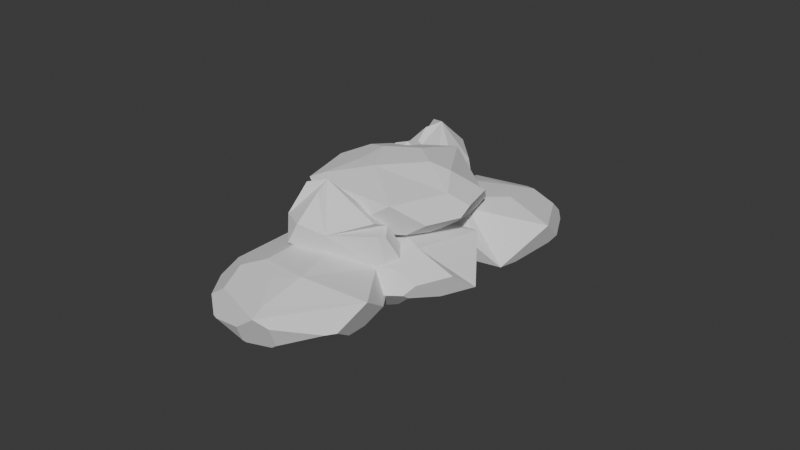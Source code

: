 # Source: enviroment3.blend  (saved by Blender 4.3.34; exported with 4.5.12 LTS)
import bpy
from mathutils import Matrix  # noqa: F401  (used for matrix-valued properties, if any)

bpy.ops.wm.read_factory_settings(use_empty=True)
scene = bpy.context.scene
scene.name = 'Scene'

# ---- collections
col_collection = bpy.data.collections.new('Collection'); scene.collection.children.link(col_collection)

# ---- world
world_world = bpy.data.worlds.new('World'); scene.world = world_world
world_world.use_nodes = True; world_world.node_tree.nodes.clear()
_N = world_world.node_tree.nodes; _L = world_world.node_tree.links
n0 = _N.new('ShaderNodeOutputWorld'); n0.name = 'World Output'; n0.location = (300, 300)
n1 = _N.new('ShaderNodeBackground'); n1.name = 'Background'; n1.location = (10, 300)
n1.inputs[0].default_value = (0.05088, 0.05088, 0.05088, 1.0)
_L.new(n1.outputs[0], n0.inputs[0])
n0.is_active_output = True
world_world.color = (0.05088, 0.05088, 0.05088)
world_world.sun_shadow_jitter_overblur = 0.0

# ---- meshes
me_icosphere_003 = bpy.data.meshes.new('Icosphere.003')
me_icosphere_003.from_pydata([(-0.2764, -0.8506, -0.4472), (-0.7236, -0.5257, 0.4472), (0.2764, 0.8506, 0.4472), (0.8944, 0.0, 0.4472), (0.09901, -0.3047, 0.802), (-0.2592, 0.1883, 0.802), (-0.2592, -0.1883, 0.802), (0.05727, -0.8506, 0.09267), (0.4537, -0.7218, 0.09267), (0.5214, -0.5134, 0.4472), (0.1668, -0.5134, 0.6663), (-0.5672, 0.6394, 0.1343), (-0.7834, 0.3418, 0.1343), (-0.7236, 0.1579, 0.4472), (-0.4705, 0.3418, 0.6406), (-0.3738, 0.6394, 0.4472), (-0.4118, 0.0, -0.7455), (-0.1272, 0.3916, -0.7455), (0.3331, 0.242, -0.7455), (0.3331, -0.242, -0.7455), (-0.1272, -0.3916, -0.7455), (-0.8133, -0.2496, -0.02252), (-0.8133, 0.2496, -0.02252), (-0.601, 0.4039, -0.4472), (-0.4697, 0.0, -0.7097), (-0.4177, -0.6561, -0.4472), (-0.7336, -0.3075, -0.182), (-0.519, -0.1517, -0.6111), (0.4559, -0.3312, -0.6517), (0.7236, -0.1367, -0.4472), (0.7868, -0.3312, -0.1163), (0.5582, -0.6459, -0.1163), (0.4207, -0.4395, -0.5814), (0.4878, -0.6459, -0.2301), (0.1109, -0.7248, -0.4472), (0.2988, 0.6638, -0.4472), (0.7962, 0.3024, -0.06722), (0.7236, 0.07901, -0.4472), (0.4162, 0.3024, -0.6821), (0.3931, 0.7658, 0.2137), (0.7277, 0.3966, -0.06722), (0.36, 0.6638, -0.3481), (0.04305, 0.7468, -0.4472), (-0.1881, 0.5789, -0.6238), (-0.4738, 0.5789, -0.4472), (-0.4192, 0.7468, -0.1615), (0.01374, 0.7681, -0.3886), (-0.3537, 0.7681, -0.1615), (0.04054, 0.8506, 0.06559), (0.2323, 0.7149, 0.5355), (0.01672, 0.3895, 0.7209), (0.2519, 0.2189, 0.7919), (1.213, 0.3003, -0.445), (1.264, 0.8223, 0.4495), (3.064, 0.8084, 0.4495), (2.629, -0.1332, 0.4495), (1.916, 0.3111, 0.8042), (2.168, 0.8569, 0.8042), (1.825, 0.6504, 0.8042), (1.396, 0.04382, 0.09492), (1.731, -0.1903, 0.09493), (1.957, -0.128, 0.4495), (1.763, 0.1445, 0.6686), (2.409, 1.341, 0.1366), (2.02, 1.344, 0.1366), (1.885, 1.197, 0.4495), (2.191, 1.104, 0.6428), (2.515, 1.192, 0.4495), (1.913, 0.8709, -0.7432), (2.425, 0.867, -0.7432), (2.541, 0.431, -0.7432), (2.101, 0.1655, -0.7432), (1.713, 0.4374, -0.7432), (1.465, 1.043, -0.02027), (1.92, 1.317, -0.02027), (2.176, 1.238, -0.445), (1.881, 0.9155, -0.7074), (1.313, 0.5156, -0.445), (1.456, 0.9497, -0.1797), (1.716, 0.8702, -0.6089), (2.087, 0.02223, -0.6495), (2.411, -0.0769, -0.445), (2.269, -0.2322, -0.1141), (1.857, -0.229, -0.1141), (1.97, -0.01009, -0.5791), (1.819, -0.1749, -0.2279), (1.54, 0.07159, -0.445), (2.906, 0.6887, -0.445), (2.85, 0.1081, -0.06496), (2.607, 0.04141, -0.445), (2.642, 0.4002, -0.6798), (3.051, 0.6721, 0.216), (2.898, 0.2124, -0.06496), (2.94, 0.6416, -0.3459), (2.841, 0.9309, -0.445), (2.562, 1.016, -0.6215), (2.405, 1.236, -0.445), (2.588, 1.286, -0.1592), (2.845, 0.9651, -0.3863), (2.643, 1.248, -0.1592), (2.934, 0.9897, 0.06785), (2.916, 0.7679, 0.5377), (2.502, 0.7551, 0.7232), (2.476, 0.4807, 0.7942), (1.836, 0.7215, 0.8536), (1.532, 0.3756, 2.173), (1.185, 0.4549, 1.483), (1.373, 0.6687, 0.6668), (1.795, 0.4043, 0.3234), (1.574, 0.379, 0.2341), (1.566, 0.03478, 0.02335), (1.783, -0.1527, -0.0176), (1.789, -0.2245, 0.02146), (1.631, -0.2892, 0.1742), (1.67, -0.3604, 0.54), (1.851, -0.3396, 0.6134), (1.925, -0.2556, 0.2929), (1.514, 0.5776, 2.063), (1.293, 0.6282, 1.623), (1.6, 0.7539, 1.326), (1.322, 0.106, 1.317), (1.682, -0.2063, 1.249), (1.629, -0.3361, 0.6567), (1.406, -0.1431, 0.6989), (1.864, -0.1021, 1.46), (1.943, -0.1497, 1.23), (1.902, -0.2162, 1.176), (1.954, 0.4191, 0.7105), (1.924, 0.07563, 0.1679), (1.939, -0.2332, 0.3111), (1.363, 0.2292, 0.3978), (1.395, -0.1217, 0.5889), (1.533, -0.2039, 0.1928), (1.513, 0.01301, 0.07474), (2.005, 0.3307, 1.264), (1.699, 0.4441, 2.012), (1.893, 0.6154, 1.399), (1.237, 0.3016, 1.102), (1.373, -0.06536, 0.6156), (1.348, 0.2117, 0.4647), (1.624, -1.049, -0.3102), (1.023, -1.026, 0.4764), (0.8725, 0.6172, 0.1375), (1.929, 0.3135, 0.3869), (1.502, -0.3695, 0.7959), (0.8898, -0.1935, 0.6513), (1.144, -0.4856, 0.7529), (1.865, -0.8398, 0.237), (2.086, -0.5116, 0.2151), (1.985, -0.2995, 0.5134), (1.701, -0.4967, 0.7196), (0.3694, -0.04264, -0.1437), (0.402, -0.3979, -0.07048), (0.5614, -0.496, 0.292), (0.6273, -0.2014, 0.4427), (0.5086, 0.07885, 0.1734), (0.9548, -0.4774, -0.8405), (0.9119, -0.009796, -0.9369), (1.372, 0.1394, -0.8816), (1.699, -0.236, -0.7511), (1.441, -0.6172, -0.7256), (0.7842, -0.8789, -0.06776), (0.4467, -0.4917, -0.2024), (0.5235, -0.2635, -0.6592), (0.9084, -0.5096, -0.8068), (1.383, -0.98, -0.3673), (0.8913, -0.8831, -0.208), (0.9689, -0.6524, -0.6695), (1.851, -0.2314, -0.6299), (1.921, 0.08019, -0.4705), (2.09, -0.02355, -0.08715), (2.124, -0.3993, -0.009656), (1.895, -0.3334, -0.5319), (2.074, -0.4435, -0.125), (1.841, -0.7287, -0.3316), (1.049, 0.4562, -0.7001), (1.667, 0.4748, -0.209), (1.775, 0.2475, -0.5286), (1.393, 0.236, -0.8322), (1.029, 0.6111, -0.0679), (1.55, 0.5084, -0.2366), (1.093, 0.4947, -0.5997), (0.7936, 0.3734, -0.7308), (0.7334, 0.1043, -0.8685), (0.5043, -0.05455, -0.7023), (0.4228, 0.1163, -0.4619), (0.7542, 0.3749, -0.6793), (0.4595, 0.1706, -0.4655), (0.7027, 0.469, -0.2494), (0.9266, 0.4893, 0.2603), (0.9718, 0.1189, 0.5254), (1.268, 0.1243, 0.6496), (-0.3117, -0.1365, 0.8572), (-0.1805, -0.5722, 2.162), (-0.4393, -0.7866, 1.45), (-0.5203, -0.5173, 0.6431), (-0.04324, -0.3398, 0.3286), (-0.143, -0.5219, 0.2262), (0.1652, -0.7183, 0.01922), (0.4554, -0.6575, -0.006346), (0.3266, -0.4236, 0.1849), (0.5235, -0.6929, 0.03396), (0.4925, -0.8508, 0.1778), (0.575, -0.8641, 0.5467), (0.657, -0.7145, 0.6308), (0.6251, -0.6087, 0.3139), (-0.3721, -0.4725, 2.049), (-0.537, -0.6091, 1.595), (-0.4768, -0.3025, 1.315), (-0.04663, -0.8755, 1.297), (0.4368, -0.7743, 1.255), (0.5295, -0.8826, 0.6606), (0.2307, -0.9451, 0.6869), (0.4419, -0.5798, 1.475), (0.5314, -0.5435, 1.251), (0.5689, -0.6116, 1.195), (0.02848, -0.2136, 0.725), (0.6125, -0.5857, 0.3327), (-0.127, -0.768, 0.3789), (0.2059, -0.9411, 0.576), (0.3605, -0.8784, 0.1895), (0.1548, -0.7714, 0.06763), (0.1317, -0.229, 1.283), (-0.1477, -0.4051, 2.01), (-0.1887, -0.1564, 1.407), (-0.2686, -0.8294, 1.074), (0.1425, -0.9267, 0.6007), (-0.1203, -0.79, 0.445), (1.177, -1.275, -0.3125), (0.826, -1.724, 0.4741), (-0.7515, -0.9389, 0.1352), (0.1042, -0.2931, 0.3847), (0.4913, -0.9959, 0.7936), (-0.004666, -1.37, 0.649), (0.4006, -1.335, 0.7506), (1.118, -0.9752, 0.2347), (0.941, -0.6247, 0.2128), (0.6927, -0.586, 0.5111), (0.716, -0.9127, 0.7174), (-0.4273, -1.687, -0.146), (-0.0862, -1.857, -0.07274), (0.09045, -1.788, 0.2897), (-0.1414, -1.576, 0.4404), (-0.4614, -1.514, 0.1711), (0.2893, -1.476, -0.8427), (-0.1596, -1.252, -0.9392), (-0.04309, -0.8171, -0.8839), (0.4778, -0.7714, -0.7533), (0.6832, -1.179, -0.7279), (0.5609, -1.827, -0.07002), (0.02366, -1.874, -0.2047), (-0.1418, -1.69, -0.6614), (0.2931, -1.529, -0.809), (0.9811, -1.422, -0.3695), (0.6234, -1.747, -0.2103), (0.4561, -1.561, -0.6718), (0.5573, -0.6517, -0.6321), (0.312, -0.4272, -0.4727), (0.4988, -0.3545, -0.0894), (0.8595, -0.534, -0.01192), (0.6737, -0.6744, -0.5342), (0.872, -0.5972, -0.1273), (1.004, -0.9323, -0.3339), (-0.5083, -0.8914, -0.7024), (-0.1862, -0.4062, -0.2112), (0.0799, -0.4476, -0.5309), (-0.1191, -0.7475, -0.8345), (-0.6599, -0.8216, -0.07016), (-0.281, -0.4777, -0.2389), (-0.5191, -0.8364, -0.602), (-0.573, -1.133, -0.7331), (-0.3613, -1.327, -0.8707), (-0.3424, -1.59, -0.7045), (-0.5425, -1.559, -0.4642), (-0.596, -1.163, -0.6815), (-0.5718, -1.501, -0.4678), (-0.7098, -1.151, -0.2516), (-0.6055, -0.9673, 0.2581), (-0.2438, -1.136, 0.5231), (-0.0864, -0.9052, 0.6474), (0.6226, -1.088, 0.9432), (0.1753, -0.7631, 1.838), (1.175, 0.6133, 1.838), (1.793, -0.2374, 1.838), (0.998, -0.5421, 2.192), (0.6397, -0.04904, 2.192), (0.6397, -0.4257, 2.192), (0.9562, -1.088, 1.483), (1.353, -0.9592, 1.483), (1.42, -0.7508, 1.838), (1.066, -0.7508, 2.057), (0.3318, 0.402, 1.525), (0.1156, 0.1044, 1.525), (0.1753, -0.07946, 1.838), (0.4285, 0.1044, 2.031), (0.5252, 0.402, 1.838), (0.4872, -0.2374, 0.645), (0.7717, 0.1543, 0.645), (1.232, 0.004675, 0.645), (1.232, -0.4794, 0.645), (0.7717, -0.629, 0.645), (0.08563, -0.487, 1.368), (0.08563, 0.01225, 1.368), (0.298, 0.1665, 0.9432), (0.4292, -0.2374, 0.6808), (0.4812, -0.8935, 0.9432), (0.1654, -0.5449, 1.208), (0.3799, -0.389, 0.7793), (1.355, -0.5686, 0.7387), (1.623, -0.3741, 0.9432), (1.686, -0.5686, 1.274), (1.457, -0.8833, 1.274), (1.32, -0.6768, 0.8091), (1.387, -0.8833, 1.16), (1.01, -0.9622, 0.9432), (1.198, 0.4264, 0.9432), (1.695, 0.065, 1.323), (1.623, -0.1584, 0.9432), (1.315, 0.065, 0.7084), (1.292, 0.5284, 1.604), (1.627, 0.1592, 1.323), (1.259, 0.4264, 1.042), (0.942, 0.5095, 0.9432), (0.7108, 0.3415, 0.7667), (0.4251, 0.3415, 0.9432), (0.4797, 0.5095, 1.229), (0.9127, 0.5308, 1.002), (0.5452, 0.5308, 1.229), (0.9395, 0.6133, 1.456), (1.131, 0.4775, 1.926), (0.9157, 0.1522, 2.111), (1.151, -0.01847, 2.182), (-0.1093, -0.05655, 0.7457), (0.3302, -0.2592, 2.051), (0.3296, -0.5794, 1.338), (0.05801, -0.4542, 0.5316), (0.2347, -0.009761, 0.2171), (0.3148, -0.1999, 0.1147), (0.6799, -0.1214, -0.09228), (0.8255, 0.1173, -0.1178), (0.5504, 0.1863, 0.07337), (0.8997, 0.1399, -0.07754), (1.006, 0.01297, 0.06634), (1.072, 0.06032, 0.4352), (1.007, 0.2165, 0.5193), (0.8999, 0.2658, 0.2024), (0.1213, -0.323, 1.937), (0.121, -0.5271, 1.483), (-0.08614, -0.2804, 1.204), (0.6647, -0.3713, 1.186), (0.9072, 0.02624, 1.143), (1.057, 0.01686, 0.5491), (0.9068, -0.2288, 0.5754), (0.7537, 0.1602, 1.363), (0.7844, 0.2456, 1.139), (0.8646, 0.2255, 1.084), (0.181, 0.1238, 0.6135), (0.8728, 0.2725, 0.2212), (0.524, -0.354, 0.2674), (0.887, -0.2431, 0.4645), (0.94, -0.09561, 0.07797), (0.7158, -0.1641, -0.04387), (0.2626, 0.1838, 1.171), (0.2173, -0.1248, 1.898), (-0.01081, 0.01404, 1.296), (0.4786, -0.4918, 0.9628), (0.8328, -0.2767, 0.4892), (0.5463, -0.3642, 0.3335)], [], [(22, 21, 1, 13, 12), (29, 28, 19, 18, 38, 37), (31, 30, 3, 9, 8), (45, 44, 23, 22, 12, 11), (18, 17, 43, 42, 35, 38), (30, 29, 37, 36, 3), (10, 9, 3, 51, 4), (1, 10, 4, 6), (14, 13, 1, 6, 5), (3, 2, 49, 51), (7, 8, 9, 10), (0, 7, 10, 1), (11, 12, 13, 14, 15), (17, 16, 24, 23, 44, 43), (16, 17, 18, 19, 20), (21, 26, 25, 0, 1), (27, 26, 21, 22, 23, 24), (25, 26, 27), (16, 20, 0, 25, 27, 24), (0, 34, 33, 31, 8, 7), (20, 19, 28, 32, 34, 0), (32, 33, 34), (28, 29, 30, 31, 33, 32), (36, 40, 39, 2, 3), (35, 41, 40, 36, 37, 38), (39, 40, 41), (48, 47, 45, 11, 15, 2), (42, 43, 44, 45, 47, 46), (46, 47, 48), (39, 41, 35, 42, 46, 48, 2), (2, 15, 14, 5, 50, 49), (4, 51, 5, 6), (49, 50, 51), (51, 50, 5), (74, 73, 53, 65, 64), (81, 80, 71, 70, 90, 89), (83, 82, 55, 61, 60), (97, 96, 75, 74, 64, 63), (70, 69, 95, 94, 87, 90), (82, 81, 89, 88, 55), (62, 61, 55, 103, 56), (53, 62, 56, 58), (66, 65, 53, 58, 57), (55, 54, 101, 103), (59, 60, 61, 62), (52, 59, 62, 53), (63, 64, 65, 66, 67), (69, 68, 76, 75, 96, 95), (68, 69, 70, 71, 72), (73, 78, 77, 52, 53), (79, 78, 73, 74, 75, 76), (77, 78, 79), (68, 72, 52, 77, 79, 76), (52, 86, 85, 83, 60, 59), (72, 71, 80, 84, 86, 52), (84, 85, 86), (80, 81, 82, 83, 85, 84), (88, 92, 91, 54, 55), (87, 93, 92, 88, 89, 90), (91, 92, 93), (100, 99, 97, 63, 67, 54), (94, 95, 96, 97, 99, 98), (98, 99, 100), (91, 93, 87, 94, 98, 100, 54), (54, 67, 66, 57, 102, 101), (56, 103, 57, 58), (101, 102, 103), (103, 102, 57), (104, 107, 118, 119), (118, 106, 105, 117), (105, 124, 134, 135), (118, 107, 106), (111, 112, 113, 132, 133, 110), (104, 127, 128, 108), (117, 105, 135, 136, 119), (134, 125, 129), (104, 108, 109, 107), (106, 120, 105), (132, 113, 114, 122, 123, 131), (122, 114, 115, 126, 121), (108, 128, 111, 110, 109), (129, 116, 112, 111, 128), (112, 116, 115, 114, 113), (126, 115, 116, 129, 125), (117, 119, 118), (119, 136, 104), (120, 123, 122, 121), (107, 109, 110, 133, 130), (124, 121, 126, 125, 134), (105, 120, 121, 124), (134, 129, 128, 127), (106, 137, 138, 131, 123, 120), (130, 133, 132, 131, 138, 139), (134, 136, 135), (134, 127, 104, 136), (137, 139, 138), (107, 130, 139, 137, 106), (162, 161, 141, 153, 152), (169, 168, 159, 158, 178, 177), (171, 170, 143, 149, 148), (185, 184, 163, 162, 152, 151), (158, 157, 183, 182, 175, 178), (170, 169, 177, 176, 143), (150, 149, 143, 191, 144), (141, 150, 144, 146), (154, 153, 141, 146, 145), (143, 142, 189, 191), (147, 148, 149, 150), (140, 147, 150, 141), (151, 152, 153, 154, 155), (157, 156, 164, 163, 184, 183), (156, 157, 158, 159, 160), (161, 166, 165, 140, 141), (167, 166, 161, 162, 163, 164), (165, 166, 167), (156, 160, 140, 165, 167, 164), (140, 174, 173, 171, 148, 147), (160, 159, 168, 172, 174, 140), (172, 173, 174), (168, 169, 170, 171, 173, 172), (176, 180, 179, 142, 143), (175, 181, 180, 176, 177, 178), (179, 180, 181), (188, 187, 185, 151, 155, 142), (182, 183, 184, 185, 187, 186), (186, 187, 188), (179, 181, 175, 182, 186, 188, 142), (142, 155, 154, 145, 190, 189), (144, 191, 145, 146), (189, 190, 191), (191, 190, 145), (192, 195, 207, 208), (207, 194, 193, 206), (193, 213, 222, 223), (207, 195, 194), (199, 201, 202, 220, 221, 198), (192, 216, 200, 196), (206, 193, 223, 224, 208), (222, 214, 217), (192, 196, 197, 195), (194, 209, 193), (220, 202, 203, 211, 212, 219), (211, 203, 204, 215, 210), (196, 200, 199, 198, 197), (217, 205, 201, 199, 200), (201, 205, 204, 203, 202), (215, 204, 205, 217, 214), (206, 208, 207), (208, 224, 192), (209, 212, 211, 210), (195, 197, 198, 221, 218), (213, 210, 215, 214, 222), (193, 209, 210, 213), (222, 217, 200, 216), (194, 225, 226, 219, 212, 209), (218, 221, 220, 219, 226, 227), (222, 224, 223), (222, 216, 192, 224), (225, 227, 226), (195, 218, 227, 225, 194), (250, 249, 229, 241, 240), (257, 256, 247, 246, 266, 265), (259, 258, 231, 237, 236), (273, 272, 251, 250, 240, 239), (246, 245, 271, 270, 263, 266), (258, 257, 265, 264, 231), (238, 237, 231, 279, 232), (229, 238, 232, 234), (242, 241, 229, 234, 233), (231, 230, 277, 279), (235, 236, 237, 238), (228, 235, 238, 229), (239, 240, 241, 242, 243), (245, 244, 252, 251, 272, 271), (244, 245, 246, 247, 248), (249, 254, 253, 228, 229), (255, 254, 249, 250, 251, 252), (253, 254, 255), (244, 248, 228, 253, 255, 252), (228, 262, 261, 259, 236, 235), (248, 247, 256, 260, 262, 228), (260, 261, 262), (256, 257, 258, 259, 261, 260), (264, 268, 267, 230, 231), (263, 269, 268, 264, 265, 266), (267, 268, 269), (276, 275, 273, 239, 243, 230), (270, 271, 272, 273, 275, 274), (274, 275, 276), (267, 269, 263, 270, 274, 276, 230), (230, 243, 242, 233, 278, 277), (232, 279, 233, 234), (277, 278, 279), (279, 278, 233), (302, 301, 281, 293, 292), (309, 308, 299, 298, 318, 317), (311, 310, 283, 289, 288), (325, 324, 303, 302, 292, 291), (298, 297, 323, 322, 315, 318), (310, 309, 317, 316, 283), (290, 289, 283, 331, 284), (281, 290, 284, 286), (294, 293, 281, 286, 285), (283, 282, 329, 331), (287, 288, 289, 290), (280, 287, 290, 281), (291, 292, 293, 294, 295), (297, 296, 304, 303, 324, 323), (296, 297, 298, 299, 300), (301, 306, 305, 280, 281), (307, 306, 301, 302, 303, 304), (305, 306, 307), (296, 300, 280, 305, 307, 304), (280, 314, 313, 311, 288, 287), (300, 299, 308, 312, 314, 280), (312, 313, 314), (308, 309, 310, 311, 313, 312), (316, 320, 319, 282, 283), (315, 321, 320, 316, 317, 318), (319, 320, 321), (328, 327, 325, 291, 295, 282), (322, 323, 324, 325, 327, 326), (326, 327, 328), (319, 321, 315, 322, 326, 328, 282), (282, 295, 294, 285, 330, 329), (284, 331, 285, 286), (329, 330, 331), (331, 330, 285), (332, 335, 347, 348), (347, 334, 333, 346), (333, 353, 362, 363), (347, 335, 334), (339, 341, 342, 360, 361, 338), (332, 356, 340, 336), (346, 333, 363, 364, 348), (362, 354, 357), (332, 336, 337, 335), (334, 349, 333), (360, 342, 343, 351, 352, 359), (351, 343, 344, 355, 350), (336, 340, 339, 338, 337), (357, 345, 341, 339, 340), (341, 345, 344, 343, 342), (355, 344, 345, 357, 354), (346, 348, 347), (348, 364, 332), (349, 352, 351, 350), (335, 337, 338, 361, 358), (353, 350, 355, 354, 362), (333, 349, 350, 353), (362, 357, 340, 356), (334, 365, 366, 359, 352, 349), (358, 361, 360, 359, 366, 367), (362, 364, 363), (362, 356, 332, 364), (365, 367, 366), (335, 358, 367, 365, 334)])
_uv = me_icosphere_003.uv_layers.new(name='UVMap')
_uv.uv.foreach_set('vector', [0.775, 0.2322, 0.8613, 0.2322, 0.9091, 0.3149, 0.7909, 0.3149, 0.7591, 0.2598, 0.34, 0.1575, 0.3064, 0.09921, 0.3218, 0.0725, 0.4055, 0.0725, 0.4159, 0.09056, 0.3773, 0.1575, 0.2391, 0.2157, 0.3064, 0.2157, 0.3636, 0.3149, 0.2539, 0.3149, 0.2179, 0.2525, 0.6654, 0.2078, 0.6944, 0.1575, 0.7319, 0.1575, 0.775, 0.2322, 0.7591, 0.2598, 0.6955, 0.2598, 0.5036, 0.0725, 0.5873, 0.0725, 0.6073, 0.1072, 0.5783, 0.1575, 0.5318, 0.1575, 0.4932, 0.09056, 0.3064, 0.2157, 0.34, 0.1575, 0.3773, 0.1575, 0.4159, 0.2244, 0.3636, 0.3149, 0.2179, 0.3773, 0.2539, 0.3149, 0.3636, 0.3149, 0.3529, 0.4157, 0.2402, 0.416, 0.0, 0.3149, 0.1458, 0.3773, 0.1235, 0.416, 0.05834, 0.416, 0.7591, 0.37, 0.7909, 0.3149, 0.9091, 0.3149, 0.8507, 0.416, 0.7856, 0.416, 0.3636, 0.3149, 0.5455, 0.3149, 0.5309, 0.3401, 0.4388, 0.4159, 0.1458, 0.2525, 0.2179, 0.2525, 0.2539, 0.3149, 0.1799, 0.3773, 0.09091, 0.1575, 0.1458, 0.2525, 0.1799, 0.3773, 0.0, 0.3149, 0.6955, 0.2598, 0.7591, 0.2598, 0.7909, 0.3149, 0.7591, 0.37, 0.6637, 0.3149, 0.6854, 0.0725, 0.7691, 0.0725, 0.775, 0.0827, 0.7319, 0.1575, 0.6944, 0.1575, 0.6654, 0.1072, 0.8672, 0.0725, 0.6854, 0.0725, 0.5036, 0.0725, 0.3218, 0.0725, 0.14, 0.0725, 0.8613, 0.2322, 0.8776, 0.2042, 0.9584, 0.1575, 1.0, 0.1575, 0.9091, 0.3149, 0.8236, 0.1108, 0.8776, 0.2042, 0.8613, 0.2322, 0.775, 0.2322, 0.7319, 0.1575, 0.775, 0.0827, 0.9584, 0.1575, 0.8776, 0.2042, 0.8236, 0.1108, 0.8672, 0.0725, 0.9509, 0.0725, 1.0, 0.1575, 0.9584, 0.1575, 0.8776, 0.1108, 0.8613, 0.0827, 0.09091, 0.1575, 0.1613, 0.1575, 0.2275, 0.1957, 0.2391, 0.2157, 0.2179, 0.2525, 0.1458, 0.2525, 0.14, 0.0725, 0.2237, 0.0725, 0.2391, 0.09921, 0.2275, 0.1192, 0.1613, 0.1575, 0.09091, 0.1575, 0.2275, 0.1192, 0.2275, 0.1957, 0.1613, 0.1575, 0.2391, 0.09921, 0.34, 0.1575, 0.3064, 0.2157, 0.2391, 0.2157, 0.2275, 0.1957, 0.2275, 0.1192, 0.4159, 0.2244, 0.4361, 0.2244, 0.5217, 0.2738, 0.5455, 0.3149, 0.3636, 0.3149, 0.5318, 0.1575, 0.5217, 0.1749, 0.4361, 0.2244, 0.4159, 0.2244, 0.3773, 0.1575, 0.4159, 0.09056, 0.5217, 0.2738, 0.4361, 0.2244, 0.5217, 0.1749, 0.5842, 0.2477, 0.6535, 0.2078, 0.6654, 0.2078, 0.6955, 0.2598, 0.6637, 0.3149, 0.5455, 0.3149, 0.5783, 0.1575, 0.6073, 0.1072, 0.6944, 0.1575, 0.6654, 0.2078, 0.6535, 0.2078, 0.5842, 0.1678, 0.5842, 0.1678, 0.6535, 0.2078, 0.5842, 0.2477, 0.5217, 0.2738, 0.5217, 0.1749, 0.5318, 0.1575, 0.5783, 0.1575, 0.5842, 0.1678, 0.5842, 0.2477, 0.5455, 0.3149, 0.5455, 0.3149, 0.6637, 0.3149, 0.6955, 0.37, 0.6689, 0.416, 0.6128, 0.3929, 0.56, 0.3401, 0.1235, 0.416, 0.3529, 0.4157, 0.6689, 0.416, 0.8507, 0.416, 0.5309, 0.3401, 0.6128, 0.3929, 0.3529, 0.4157, 0.3529, 0.4157, 0.576, 0.3929, 0.6689, 0.416, 0.775, 0.2322, 0.8613, 0.2322, 0.9091, 0.3149, 0.7909, 0.3149, 0.7591, 0.2598, 0.34, 0.1575, 0.3064, 0.09921, 0.3218, 0.0725, 0.4055, 0.0725, 0.4159, 0.09056, 0.3773, 0.1575, 0.2391, 0.2157, 0.3064, 0.2157, 0.3636, 0.3149, 0.2539, 0.3149, 0.2179, 0.2525, 0.6654, 0.2078, 0.6944, 0.1575, 0.7319, 0.1575, 0.775, 0.2322, 0.7591, 0.2598, 0.6955, 0.2598, 0.5036, 0.0725, 0.5873, 0.0725, 0.6073, 0.1072, 0.5783, 0.1575, 0.5318, 0.1575, 0.4932, 0.09056, 0.3064, 0.2157, 0.34, 0.1575, 0.3773, 0.1575, 0.4159, 0.2244, 0.3636, 0.3149, 0.2179, 0.3773, 0.2539, 0.3149, 0.3636, 0.3149, 0.3529, 0.4157, 0.2402, 0.416, 0.0, 0.3149, 0.1458, 0.3773, 0.1235, 0.416, 0.05834, 0.416, 0.7591, 0.37, 0.7909, 0.3149, 0.9091, 0.3149, 0.8507, 0.416, 0.7856, 0.416, 0.3636, 0.3149, 0.5455, 0.3149, 0.5309, 0.3401, 0.4388, 0.4159, 0.1458, 0.2525, 0.2179, 0.2525, 0.2539, 0.3149, 0.1799, 0.3773, 0.09091, 0.1575, 0.1458, 0.2525, 0.1799, 0.3773, 0.0, 0.3149, 0.6955, 0.2598, 0.7591, 0.2598, 0.7909, 0.3149, 0.7591, 0.37, 0.6637, 0.3149, 0.6854, 0.0725, 0.7691, 0.0725, 0.775, 0.0827, 0.7319, 0.1575, 0.6944, 0.1575, 0.6654, 0.1072, 0.8672, 0.0725, 0.6854, 0.0725, 0.5036, 0.0725, 0.3218, 0.0725, 0.14, 0.0725, 0.8613, 0.2322, 0.8776, 0.2042, 0.9584, 0.1575, 1.0, 0.1575, 0.9091, 0.3149, 0.8236, 0.1108, 0.8776, 0.2042, 0.8613, 0.2322, 0.775, 0.2322, 0.7319, 0.1575, 0.775, 0.0827, 0.9584, 0.1575, 0.8776, 0.2042, 0.8236, 0.1108, 0.8672, 0.0725, 0.9509, 0.0725, 1.0, 0.1575, 0.9584, 0.1575, 0.8776, 0.1108, 0.8613, 0.0827, 0.09091, 0.1575, 0.1613, 0.1575, 0.2275, 0.1957, 0.2391, 0.2157, 0.2179, 0.2525, 0.1458, 0.2525, 0.14, 0.0725, 0.2237, 0.0725, 0.2391, 0.09921, 0.2275, 0.1192, 0.1613, 0.1575, 0.09091, 0.1575, 0.2275, 0.1192, 0.2275, 0.1957, 0.1613, 0.1575, 0.2391, 0.09921, 0.34, 0.1575, 0.3064, 0.2157, 0.2391, 0.2157, 0.2275, 0.1957, 0.2275, 0.1192, 0.4159, 0.2244, 0.4361, 0.2244, 0.5217, 0.2738, 0.5455, 0.3149, 0.3636, 0.3149, 0.5318, 0.1575, 0.5217, 0.1749, 0.4361, 0.2244, 0.4159, 0.2244, 0.3773, 0.1575, 0.4159, 0.09056, 0.5217, 0.2738, 0.4361, 0.2244, 0.5217, 0.1749, 0.5842, 0.2477, 0.6535, 0.2078, 0.6654, 0.2078, 0.6955, 0.2598, 0.6637, 0.3149, 0.5455, 0.3149, 0.5783, 0.1575, 0.6073, 0.1072, 0.6944, 0.1575, 0.6654, 0.2078, 0.6535, 0.2078, 0.5842, 0.1678, 0.5842, 0.1678, 0.6535, 0.2078, 0.5842, 0.2477, 0.5217, 0.2738, 0.5217, 0.1749, 0.5318, 0.1575, 0.5783, 0.1575, 0.5842, 0.1678, 0.5842, 0.2477, 0.5455, 0.3149, 0.5455, 0.3149, 0.6637, 0.3149, 0.6955, 0.37, 0.6689, 0.416, 0.6128, 0.3929, 0.56, 0.3401, 0.1235, 0.416, 0.3529, 0.4157, 0.6689, 0.416, 0.8507, 0.416, 0.5309, 0.3401, 0.6128, 0.3929, 0.3529, 0.4157, 0.3529, 0.4157, 0.576, 0.3929, 0.6689, 0.416, 0.2727, 0.1575, 0.4545, 0.1575, 0.4574, 0.01278, 0.3451, 0.07761, 0.6693, 0.1003, 0.6364, 0.1575, 0.8182, 0.1575, 0.7852, 0.1003, 0.8182, 0.1575, 0.8964, 0.293, 0.8302, 0.2185, 0.8938, 0.1575, 0.6034, 0.1003, 0.4545, 0.1575, 0.6364, 0.1575, 0.4071, 0.3902, 0.4188, 0.4105, 0.4903, 0.4105, 0.51, 0.3763, 0.4746, 0.3149, 0.4506, 0.3149, 0.2727, 0.1575, 0.2327, 0.2267, 0.2767, 0.3149, 0.3202, 0.2396, 0.8512, 0.1003, 0.8182, 0.1575, 0.8938, 0.1575, 0.1662, 0.1575, 1.223, 0.0008185, 0.1286, 0.2227, 0.02533, 0.3149, 0.1791, 0.4031, 0.2727, 0.1575, 0.3202, 0.2396, 0.4071, 0.2396, 0.4545, 0.1575, 0.6364, 0.1575, 0.6825, 0.2374, 0.8182, 0.1575, 0.5809, 0.3763, 0.6006, 0.4105, 0.6721, 0.4105, 0.6825, 0.3924, 0.6378, 0.3149, 0.6163, 0.3149, 0.772, 0.3924, 0.7825, 0.4105, 0.8539, 0.4105, 0.8964, 0.3369, 0.8168, 0.3149, 0.3202, 0.2396, 0.2767, 0.3149, 0.4071, 0.3902, 0.4506, 0.3149, 0.4071, 0.2396, 0.2327, 0.4031, 0.237, 0.4105, 0.3084, 0.4105, 0.3202, 0.3902, 0.2767, 0.3149, 0.3084, 0.4105, 0.1266, 0.4105, 0.8539, 0.4105, 0.6721, 0.4105, 0.4903, 0.4105, 0.01267, 0.3369, 0.05519, 0.4105, 0.1266, 0.4105, 0.1309, 0.4031, 0.02533, 0.3149, 0.8512, 0.1003, 0.3749, 0.1003, 0.6346, 0.1003, 0.2247, 0.06355, 0.1662, 0.1575, 0.2727, 0.1575, 0.6825, 0.2374, 0.6378, 0.3149, 0.772, 0.3924, 0.8168, 0.3149, 0.4545, 0.1575, 0.4071, 0.2396, 0.4506, 0.3149, 0.4746, 0.3149, 0.51, 0.2536, 0.8964, 0.293, 0.8168, 0.3149, 0.01267, 0.3369, 0.02533, 0.3149, 0.8302, 0.2185, 0.8182, 0.1575, 0.6825, 0.2374, 0.8168, 0.3149, 0.8964, 0.293, 0.1286, 0.2227, 0.1791, 0.4031, 0.2767, 0.3149, 0.2327, 0.2267, 0.6364, 0.1575, 0.6088, 0.2052, 0.6088, 0.302, 0.6163, 0.3149, 0.6378, 0.3149, 0.6825, 0.2374, 0.51, 0.2536, 0.4746, 0.3149, 0.5809, 0.3763, 0.6163, 0.3149, 0.6088, 0.302, 0.5249, 0.2536, 0.1285, 0.2227, 0.1662, 0.1575, 0.8938, 0.1575, 0.1286, 0.2227, 0.2327, 0.2267, 0.2727, 0.1575, 0.1662, 0.1575, 0.6088, 0.2052, 0.5249, 0.2536, 0.6088, 0.302, 0.4545, 0.1575, 0.51, 0.2536, 0.5249, 0.2536, 0.6088, 0.2052, 0.6364, 0.1575, 0.775, 0.2322, 0.8613, 0.2322, 0.9091, 0.3149, 0.7909, 0.3149, 0.7591, 0.2598, 0.34, 0.1575, 0.3064, 0.09921, 0.3218, 0.0725, 0.4055, 0.0725, 0.4159, 0.09056, 0.3773, 0.1575, 0.2391, 0.2157, 0.3064, 0.2157, 0.3636, 0.3149, 0.2539, 0.3149, 0.2179, 0.2525, 0.6654, 0.2078, 0.6944, 0.1575, 0.7319, 0.1575, 0.775, 0.2322, 0.7591, 0.2598, 0.6955, 0.2598, 0.5036, 0.0725, 0.5873, 0.0725, 0.6073, 0.1072, 0.5783, 0.1575, 0.5318, 0.1575, 0.4932, 0.09056, 0.3064, 0.2157, 0.34, 0.1575, 0.3773, 0.1575, 0.4159, 0.2244, 0.3636, 0.3149, 0.2179, 0.3773, 0.2539, 0.3149, 0.3636, 0.3149, 0.3529, 0.4157, 0.2402, 0.416, 0.0, 0.3149, 0.1458, 0.3773, 0.1235, 0.416, 0.05834, 0.416, 0.7591, 0.37, 0.7909, 0.3149, 0.9091, 0.3149, 0.8507, 0.416, 0.7856, 0.416, 0.3636, 0.3149, 0.5455, 0.3149, 0.5309, 0.3401, 0.4388, 0.4159, 0.1458, 0.2525, 0.2179, 0.2525, 0.2539, 0.3149, 0.1799, 0.3773, 0.09091, 0.1575, 0.1458, 0.2525, 0.1799, 0.3773, 0.0, 0.3149, 0.6955, 0.2598, 0.7591, 0.2598, 0.7909, 0.3149, 0.7591, 0.37, 0.6637, 0.3149, 0.6854, 0.0725, 0.7691, 0.0725, 0.775, 0.0827, 0.7319, 0.1575, 0.6944, 0.1575, 0.6654, 0.1072, 0.8672, 0.0725, 0.6854, 0.0725, 0.5036, 0.0725, 0.3218, 0.0725, 0.14, 0.0725, 0.8613, 0.2322, 0.8776, 0.2042, 0.9584, 0.1575, 1.0, 0.1575, 0.9091, 0.3149, 0.8236, 0.1108, 0.8776, 0.2042, 0.8613, 0.2322, 0.775, 0.2322, 0.7319, 0.1575, 0.775, 0.0827, 0.9584, 0.1575, 0.8776, 0.2042, 0.8236, 0.1108, 0.8672, 0.0725, 0.9509, 0.0725, 1.0, 0.1575, 0.9584, 0.1575, 0.8776, 0.1108, 0.8613, 0.0827, 0.09091, 0.1575, 0.1613, 0.1575, 0.2275, 0.1957, 0.2391, 0.2157, 0.2179, 0.2525, 0.1458, 0.2525, 0.14, 0.0725, 0.2237, 0.0725, 0.2391, 0.09921, 0.2275, 0.1192, 0.1613, 0.1575, 0.09091, 0.1575, 0.2275, 0.1192, 0.2275, 0.1957, 0.1613, 0.1575, 0.2391, 0.09921, 0.34, 0.1575, 0.3064, 0.2157, 0.2391, 0.2157, 0.2275, 0.1957, 0.2275, 0.1192, 0.4159, 0.2244, 0.4361, 0.2244, 0.5217, 0.2738, 0.5455, 0.3149, 0.3636, 0.3149, 0.5318, 0.1575, 0.5217, 0.1749, 0.4361, 0.2244, 0.4159, 0.2244, 0.3773, 0.1575, 0.4159, 0.09056, 0.5217, 0.2738, 0.4361, 0.2244, 0.5217, 0.1749, 0.5842, 0.2477, 0.6535, 0.2078, 0.6654, 0.2078, 0.6955, 0.2598, 0.6637, 0.3149, 0.5455, 0.3149, 0.5783, 0.1575, 0.6073, 0.1072, 0.6944, 0.1575, 0.6654, 0.2078, 0.6535, 0.2078, 0.5842, 0.1678, 0.5842, 0.1678, 0.6535, 0.2078, 0.5842, 0.2477, 0.5217, 0.2738, 0.5217, 0.1749, 0.5318, 0.1575, 0.5783, 0.1575, 0.5842, 0.1678, 0.5842, 0.2477, 0.5455, 0.3149, 0.5455, 0.3149, 0.6637, 0.3149, 0.6955, 0.37, 0.6689, 0.416, 0.6128, 0.3929, 0.56, 0.3401, 0.1235, 0.416, 0.3529, 0.4157, 0.6689, 0.416, 0.8507, 0.416, 0.5309, 0.3401, 0.6128, 0.3929, 0.3529, 0.4157, 0.3529, 0.4157, 0.576, 0.3929, 0.6689, 0.416, 0.2727, 0.1575, 0.4545, 0.1575, 0.4574, 0.01278, 0.3451, 0.07761, 0.6693, 0.1003, 0.6364, 0.1575, 0.8182, 0.1575, 0.7852, 0.1003, 0.8182, 0.1575, 0.8964, 0.293, 0.8302, 0.2185, 0.8938, 0.1575, 0.6034, 0.1003, 0.4545, 0.1575, 0.6364, 0.1575, 0.4071, 0.3902, 0.4188, 0.4105, 0.4903, 0.4105, 0.51, 0.3763, 0.4746, 0.3149, 0.4506, 0.3149, 0.2727, 0.1575, 0.2327, 0.2267, 0.2767, 0.3149, 0.3202, 0.2396, 0.8512, 0.1003, 0.8182, 0.1575, 0.8938, 0.1575, 0.1662, 0.1575, 1.223, 0.0008185, 0.1286, 0.2227, 0.02533, 0.3149, 0.1791, 0.4031, 0.2727, 0.1575, 0.3202, 0.2396, 0.4071, 0.2396, 0.4545, 0.1575, 0.6364, 0.1575, 0.6825, 0.2374, 0.8182, 0.1575, 0.5809, 0.3763, 0.6006, 0.4105, 0.6721, 0.4105, 0.6825, 0.3924, 0.6378, 0.3149, 0.6163, 0.3149, 0.772, 0.3924, 0.7825, 0.4105, 0.8539, 0.4105, 0.8964, 0.3369, 0.8168, 0.3149, 0.3202, 0.2396, 0.2767, 0.3149, 0.4071, 0.3902, 0.4506, 0.3149, 0.4071, 0.2396, 0.2327, 0.4031, 0.237, 0.4105, 0.3084, 0.4105, 0.3202, 0.3902, 0.2767, 0.3149, 0.3084, 0.4105, 0.1266, 0.4105, 0.8539, 0.4105, 0.6721, 0.4105, 0.4903, 0.4105, 0.01267, 0.3369, 0.05519, 0.4105, 0.1266, 0.4105, 0.1309, 0.4031, 0.02533, 0.3149, 0.8512, 0.1003, 0.3749, 0.1003, 0.6346, 0.1003, 0.2247, 0.06355, 0.1662, 0.1575, 0.2727, 0.1575, 0.6825, 0.2374, 0.6378, 0.3149, 0.772, 0.3924, 0.8168, 0.3149, 0.4545, 0.1575, 0.4071, 0.2396, 0.4506, 0.3149, 0.4746, 0.3149, 0.51, 0.2536, 0.8964, 0.293, 0.8168, 0.3149, 0.01267, 0.3369, 0.02533, 0.3149, 0.8302, 0.2185, 0.8182, 0.1575, 0.6825, 0.2374, 0.8168, 0.3149, 0.8964, 0.293, 0.1286, 0.2227, 0.1791, 0.4031, 0.2767, 0.3149, 0.2327, 0.2267, 0.6364, 0.1575, 0.6088, 0.2052, 0.6088, 0.302, 0.6163, 0.3149, 0.6378, 0.3149, 0.6825, 0.2374, 0.51, 0.2536, 0.4746, 0.3149, 0.5809, 0.3763, 0.6163, 0.3149, 0.6088, 0.302, 0.5249, 0.2536, 0.1285, 0.2227, 0.1662, 0.1575, 0.8938, 0.1575, 0.1286, 0.2227, 0.2327, 0.2267, 0.2727, 0.1575, 0.1662, 0.1575, 0.6088, 0.2052, 0.5249, 0.2536, 0.6088, 0.302, 0.4545, 0.1575, 0.51, 0.2536, 0.5249, 0.2536, 0.6088, 0.2052, 0.6364, 0.1575, 0.775, 0.2322, 0.8613, 0.2322, 0.9091, 0.3149, 0.7909, 0.3149, 0.7591, 0.2598, 0.34, 0.1575, 0.3064, 0.09921, 0.3218, 0.0725, 0.4055, 0.0725, 0.4159, 0.09056, 0.3773, 0.1575, 0.2391, 0.2157, 0.3064, 0.2157, 0.3636, 0.3149, 0.2539, 0.3149, 0.2179, 0.2525, 0.6654, 0.2078, 0.6944, 0.1575, 0.7319, 0.1575, 0.775, 0.2322, 0.7591, 0.2598, 0.6955, 0.2598, 0.5036, 0.0725, 0.5873, 0.0725, 0.6073, 0.1072, 0.5783, 0.1575, 0.5318, 0.1575, 0.4932, 0.09056, 0.3064, 0.2157, 0.34, 0.1575, 0.3773, 0.1575, 0.4159, 0.2244, 0.3636, 0.3149, 0.2179, 0.3773, 0.2539, 0.3149, 0.3636, 0.3149, 0.3529, 0.4157, 0.2402, 0.416, 0.0, 0.3149, 0.1458, 0.3773, 0.1235, 0.416, 0.05834, 0.416, 0.7591, 0.37, 0.7909, 0.3149, 0.9091, 0.3149, 0.8507, 0.416, 0.7856, 0.416, 0.3636, 0.3149, 0.5455, 0.3149, 0.5309, 0.3401, 0.4388, 0.4159, 0.1458, 0.2525, 0.2179, 0.2525, 0.2539, 0.3149, 0.1799, 0.3773, 0.09091, 0.1575, 0.1458, 0.2525, 0.1799, 0.3773, 0.0, 0.3149, 0.6955, 0.2598, 0.7591, 0.2598, 0.7909, 0.3149, 0.7591, 0.37, 0.6637, 0.3149, 0.6854, 0.0725, 0.7691, 0.0725, 0.775, 0.0827, 0.7319, 0.1575, 0.6944, 0.1575, 0.6654, 0.1072, 0.8672, 0.0725, 0.6854, 0.0725, 0.5036, 0.0725, 0.3218, 0.0725, 0.14, 0.0725, 0.8613, 0.2322, 0.8776, 0.2042, 0.9584, 0.1575, 1.0, 0.1575, 0.9091, 0.3149, 0.8236, 0.1108, 0.8776, 0.2042, 0.8613, 0.2322, 0.775, 0.2322, 0.7319, 0.1575, 0.775, 0.0827, 0.9584, 0.1575, 0.8776, 0.2042, 0.8236, 0.1108, 0.8672, 0.0725, 0.9509, 0.0725, 1.0, 0.1575, 0.9584, 0.1575, 0.8776, 0.1108, 0.8613, 0.0827, 0.09091, 0.1575, 0.1613, 0.1575, 0.2275, 0.1957, 0.2391, 0.2157, 0.2179, 0.2525, 0.1458, 0.2525, 0.14, 0.0725, 0.2237, 0.0725, 0.2391, 0.09921, 0.2275, 0.1192, 0.1613, 0.1575, 0.09091, 0.1575, 0.2275, 0.1192, 0.2275, 0.1957, 0.1613, 0.1575, 0.2391, 0.09921, 0.34, 0.1575, 0.3064, 0.2157, 0.2391, 0.2157, 0.2275, 0.1957, 0.2275, 0.1192, 0.4159, 0.2244, 0.4361, 0.2244, 0.5217, 0.2738, 0.5455, 0.3149, 0.3636, 0.3149, 0.5318, 0.1575, 0.5217, 0.1749, 0.4361, 0.2244, 0.4159, 0.2244, 0.3773, 0.1575, 0.4159, 0.09056, 0.5217, 0.2738, 0.4361, 0.2244, 0.5217, 0.1749, 0.5842, 0.2477, 0.6535, 0.2078, 0.6654, 0.2078, 0.6955, 0.2598, 0.6637, 0.3149, 0.5455, 0.3149, 0.5783, 0.1575, 0.6073, 0.1072, 0.6944, 0.1575, 0.6654, 0.2078, 0.6535, 0.2078, 0.5842, 0.1678, 0.5842, 0.1678, 0.6535, 0.2078, 0.5842, 0.2477, 0.5217, 0.2738, 0.5217, 0.1749, 0.5318, 0.1575, 0.5783, 0.1575, 0.5842, 0.1678, 0.5842, 0.2477, 0.5455, 0.3149, 0.5455, 0.3149, 0.6637, 0.3149, 0.6955, 0.37, 0.6689, 0.416, 0.6128, 0.3929, 0.56, 0.3401, 0.1235, 0.416, 0.3529, 0.4157, 0.6689, 0.416, 0.8507, 0.416, 0.5309, 0.3401, 0.6128, 0.3929, 0.3529, 0.4157, 0.3529, 0.4157, 0.576, 0.3929, 0.6689, 0.416, 0.775, 0.2322, 0.8613, 0.2322, 0.9091, 0.3149, 0.7909, 0.3149, 0.7591, 0.2598, 0.34, 0.1575, 0.3064, 0.09921, 0.3218, 0.0725, 0.4055, 0.0725, 0.4159, 0.09056, 0.3773, 0.1575, 0.2391, 0.2157, 0.3064, 0.2157, 0.3636, 0.3149, 0.2539, 0.3149, 0.2179, 0.2525, 0.6654, 0.2078, 0.6944, 0.1575, 0.7319, 0.1575, 0.775, 0.2322, 0.7591, 0.2598, 0.6955, 0.2598, 0.5036, 0.0725, 0.5873, 0.0725, 0.6073, 0.1072, 0.5783, 0.1575, 0.5318, 0.1575, 0.4932, 0.09056, 0.3064, 0.2157, 0.34, 0.1575, 0.3773, 0.1575, 0.4159, 0.2244, 0.3636, 0.3149, 0.2179, 0.3773, 0.2539, 0.3149, 0.3636, 0.3149, 0.3529, 0.4157, 0.2402, 0.416, 0.0, 0.3149, 0.1458, 0.3773, 0.1235, 0.416, 0.05834, 0.416, 0.7591, 0.37, 0.7909, 0.3149, 0.9091, 0.3149, 0.8507, 0.416, 0.7856, 0.416, 0.3636, 0.3149, 0.5455, 0.3149, 0.5309, 0.3401, 0.4388, 0.4159, 0.1458, 0.2525, 0.2179, 0.2525, 0.2539, 0.3149, 0.1799, 0.3773, 0.09091, 0.1575, 0.1458, 0.2525, 0.1799, 0.3773, 0.0, 0.3149, 0.6955, 0.2598, 0.7591, 0.2598, 0.7909, 0.3149, 0.7591, 0.37, 0.6637, 0.3149, 0.6854, 0.0725, 0.7691, 0.0725, 0.775, 0.0827, 0.7319, 0.1575, 0.6944, 0.1575, 0.6654, 0.1072, 0.8672, 0.0725, 0.6854, 0.0725, 0.5036, 0.0725, 0.3218, 0.0725, 0.14, 0.0725, 0.8613, 0.2322, 0.8776, 0.2042, 0.9584, 0.1575, 1.0, 0.1575, 0.9091, 0.3149, 0.8236, 0.1108, 0.8776, 0.2042, 0.8613, 0.2322, 0.775, 0.2322, 0.7319, 0.1575, 0.775, 0.0827, 0.9584, 0.1575, 0.8776, 0.2042, 0.8236, 0.1108, 0.8672, 0.0725, 0.9509, 0.0725, 1.0, 0.1575, 0.9584, 0.1575, 0.8776, 0.1108, 0.8613, 0.0827, 0.09091, 0.1575, 0.1613, 0.1575, 0.2275, 0.1957, 0.2391, 0.2157, 0.2179, 0.2525, 0.1458, 0.2525, 0.14, 0.0725, 0.2237, 0.0725, 0.2391, 0.09921, 0.2275, 0.1192, 0.1613, 0.1575, 0.09091, 0.1575, 0.2275, 0.1192, 0.2275, 0.1957, 0.1613, 0.1575, 0.2391, 0.09921, 0.34, 0.1575, 0.3064, 0.2157, 0.2391, 0.2157, 0.2275, 0.1957, 0.2275, 0.1192, 0.4159, 0.2244, 0.4361, 0.2244, 0.5217, 0.2738, 0.5455, 0.3149, 0.3636, 0.3149, 0.5318, 0.1575, 0.5217, 0.1749, 0.4361, 0.2244, 0.4159, 0.2244, 0.3773, 0.1575, 0.4159, 0.09056, 0.5217, 0.2738, 0.4361, 0.2244, 0.5217, 0.1749, 0.5842, 0.2477, 0.6535, 0.2078, 0.6654, 0.2078, 0.6955, 0.2598, 0.6637, 0.3149, 0.5455, 0.3149, 0.5783, 0.1575, 0.6073, 0.1072, 0.6944, 0.1575, 0.6654, 0.2078, 0.6535, 0.2078, 0.5842, 0.1678, 0.5842, 0.1678, 0.6535, 0.2078, 0.5842, 0.2477, 0.5217, 0.2738, 0.5217, 0.1749, 0.5318, 0.1575, 0.5783, 0.1575, 0.5842, 0.1678, 0.5842, 0.2477, 0.5455, 0.3149, 0.5455, 0.3149, 0.6637, 0.3149, 0.6955, 0.37, 0.6689, 0.416, 0.6128, 0.3929, 0.56, 0.3401, 0.1235, 0.416, 0.3529, 0.4157, 0.6689, 0.416, 0.8507, 0.416, 0.5309, 0.3401, 0.6128, 0.3929, 0.3529, 0.4157, 0.3529, 0.4157, 0.576, 0.3929, 0.6689, 0.416, 0.2727, 0.1575, 0.4545, 0.1575, 0.4574, 0.01278, 0.3451, 0.07761, 0.6693, 0.1003, 0.6364, 0.1575, 0.8182, 0.1575, 0.7852, 0.1003, 0.8182, 0.1575, 0.8964, 0.293, 0.8302, 0.2185, 0.8938, 0.1575, 0.6034, 0.1003, 0.4545, 0.1575, 0.6364, 0.1575, 0.4071, 0.3902, 0.4188, 0.4105, 0.4903, 0.4105, 0.51, 0.3763, 0.4746, 0.3149, 0.4506, 0.3149, 0.2727, 0.1575, 0.2327, 0.2267, 0.2767, 0.3149, 0.3202, 0.2396, 0.8512, 0.1003, 0.8182, 0.1575, 0.8938, 0.1575, 0.1662, 0.1575, 1.223, 0.0008185, 0.1286, 0.2227, 0.02533, 0.3149, 0.1791, 0.4031, 0.2727, 0.1575, 0.3202, 0.2396, 0.4071, 0.2396, 0.4545, 0.1575, 0.6364, 0.1575, 0.6825, 0.2374, 0.8182, 0.1575, 0.5809, 0.3763, 0.6006, 0.4105, 0.6721, 0.4105, 0.6825, 0.3924, 0.6378, 0.3149, 0.6163, 0.3149, 0.772, 0.3924, 0.7825, 0.4105, 0.8539, 0.4105, 0.8964, 0.3369, 0.8168, 0.3149, 0.3202, 0.2396, 0.2767, 0.3149, 0.4071, 0.3902, 0.4506, 0.3149, 0.4071, 0.2396, 0.2327, 0.4031, 0.237, 0.4105, 0.3084, 0.4105, 0.3202, 0.3902, 0.2767, 0.3149, 0.3084, 0.4105, 0.1266, 0.4105, 0.8539, 0.4105, 0.6721, 0.4105, 0.4903, 0.4105, 0.01267, 0.3369, 0.05519, 0.4105, 0.1266, 0.4105, 0.1309, 0.4031, 0.02533, 0.3149, 0.8512, 0.1003, 0.3749, 0.1003, 0.6346, 0.1003, 0.2247, 0.06355, 0.1662, 0.1575, 0.2727, 0.1575, 0.6825, 0.2374, 0.6378, 0.3149, 0.772, 0.3924, 0.8168, 0.3149, 0.4545, 0.1575, 0.4071, 0.2396, 0.4506, 0.3149, 0.4746, 0.3149, 0.51, 0.2536, 0.8964, 0.293, 0.8168, 0.3149, 0.01267, 0.3369, 0.02533, 0.3149, 0.8302, 0.2185, 0.8182, 0.1575, 0.6825, 0.2374, 0.8168, 0.3149, 0.8964, 0.293, 0.1286, 0.2227, 0.1791, 0.4031, 0.2767, 0.3149, 0.2327, 0.2267, 0.6364, 0.1575, 0.6088, 0.2052, 0.6088, 0.302, 0.6163, 0.3149, 0.6378, 0.3149, 0.6825, 0.2374, 0.51, 0.2536, 0.4746, 0.3149, 0.5809, 0.3763, 0.6163, 0.3149, 0.6088, 0.302, 0.5249, 0.2536, 0.1285, 0.2227, 0.1662, 0.1575, 0.8938, 0.1575, 0.1286, 0.2227, 0.2327, 0.2267, 0.2727, 0.1575, 0.1662, 0.1575, 0.6088, 0.2052, 0.5249, 0.2536, 0.6088, 0.302, 0.4545, 0.1575, 0.51, 0.2536, 0.5249, 0.2536, 0.6088, 0.2052, 0.6364, 0.1575])
me_icosphere_003.update()

# ---- objects
ob_icosphere_003 = bpy.data.objects.new('Icosphere.003', me_icosphere_003)

# ---- transforms, parenting, visibility, modifiers, constraints
ob_icosphere_003.location = (-1.484, 4.703, 0.5998)
ob_icosphere_003.rotation_euler = (0.0, -0.0, -0.9903)
ob_icosphere_003.scale = (2.22, -2.414, 1.0)

# ---- collection membership
col_collection.objects.link(ob_icosphere_003)

# ---- scene / render settings (as saved in the file)
scene.frame_start = 1; scene.frame_end = 250; scene.frame_set(1)
scene.render.engine = 'BLENDER_EEVEE_NEXT'
bpy.context.view_layer.update()

# ---- added for rendering (the .blend has no active camera and no usable light): camera, sun
cam_auto = bpy.data.cameras.new('AutoCamera')
cam_auto.lens = 50.0
cam_auto.sensor_width = 36.0
cam_auto.clip_end = 1000.0
ob_auto_camera = bpy.data.objects.new('AutoCamera', cam_auto)
scene.collection.objects.link(ob_auto_camera)
ob_auto_camera.location = (15.5373, -15.1736, 13.3194)
ob_auto_camera.rotation_euler = (1.09748, -7.21219e-08, 0.694738)
scene.camera = ob_auto_camera
light_auto_sun = bpy.data.lights.new('AutoSun', 'SUN')
light_auto_sun.energy = 3.0
light_auto_sun.angle = 0.0523599
ob_auto_sun = bpy.data.objects.new('AutoSun', light_auto_sun)
scene.collection.objects.link(ob_auto_sun)
ob_auto_sun.rotation_euler = (0.872665, 0.174533, 0.523599)
bpy.context.view_layer.update()
